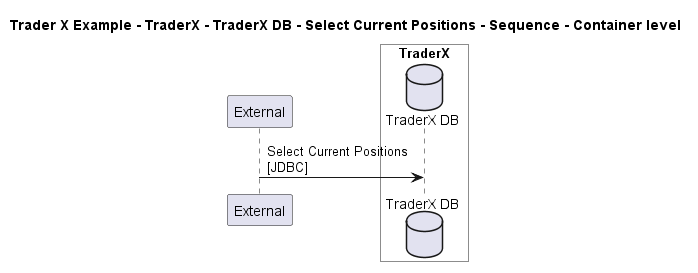

The diagram above was rendered by PlantUML. Its source (embedded in the PNG):
@startuml

title Trader X Example - TraderX - TraderX DB - Select Current Positions - Sequence - Container level

participant "External" as C4InterFlow.SoftwareSystems.ExternalSystem

box "TraderX" #White
    database "TraderX DB" as TraderXExample.SoftwareSystems.TraderX.Containers.TraderXDB
end box


C4InterFlow.SoftwareSystems.ExternalSystem -> TraderXExample.SoftwareSystems.TraderX.Containers.TraderXDB : Select Current Positions\n[JDBC]


@enduml